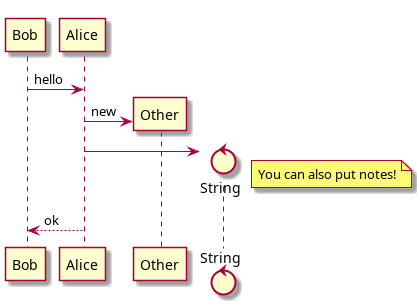

The diagram above was rendered by PlantUML. Its source (embedded in the PNG):
@startuml
Bob -> Alice : hello
create Other
Alice -> Other : new
create control String
Alice -> String
note right : You can also put notes!
Alice --> Bob : ok
@enduml